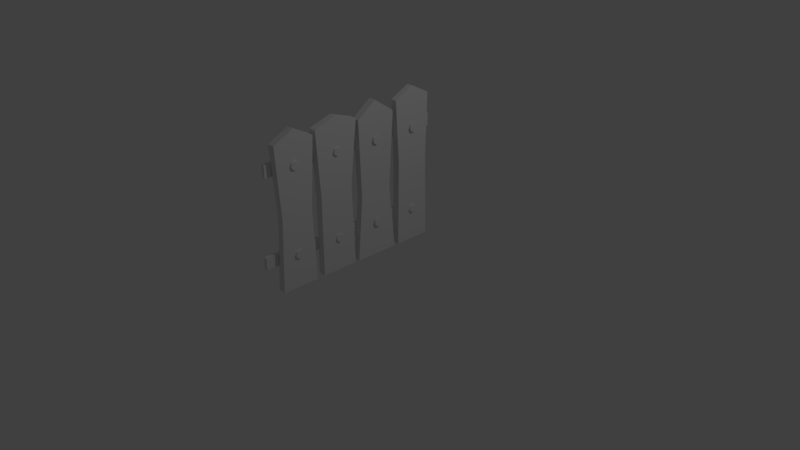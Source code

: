# Source: fence3.blend  (saved by Blender 2.78.0; exported with 4.5.12 LTS)
import bpy
from mathutils import Matrix  # noqa: F401  (used for matrix-valued properties, if any)

bpy.ops.wm.read_factory_settings(use_empty=True)
scene = bpy.context.scene
scene.name = 'Scene'

# ---- collections
col_collection_1 = bpy.data.collections.new('Collection 1'); scene.collection.children.link(col_collection_1)

# ---- materials (node trees are filled in below, after node groups)
mat_material = bpy.data.materials.new('Material')
mat_material.alpha_threshold = 0.0
mat_material.use_transparent_shadow = False
mat_material.roughness = 0.5
mat_material.line_color = (0.0, 0.0, 0.0, 1.0)

# ---- material node trees

# ---- world
world_world = bpy.data.worlds.new('World'); scene.world = world_world
world_world.color = (0.05088, 0.05088, 0.05088)
world_world.use_sun_shadow = False
world_world.sun_shadow_jitter_overblur = 0.0
world_world.cycles.sampling_method = 'MANUAL'

# ---- cameras
cam_camera = bpy.data.cameras.new('Camera')
cam_camera.clip_end = 100.0
cam_camera.lens = 35.0
cam_camera.sensor_width = 32.0
cam_camera.sensor_height = 18.0
cam_camera.ortho_scale = 7.314
cam_camera.dof.focus_distance = 0.0
cam_camera.dof.aperture_fstop = 128.0

# ---- lights
light_lamp = bpy.data.lights.new('Lamp', 'POINT')
light_lamp.transmission_factor = 0.0
light_lamp.cutoff_distance = 30.0
light_lamp.energy = 100.0
light_lamp.shadow_buffer_clip_start = 1.001
light_lamp.shadow_soft_size = 0.1
light_lamp.shadow_maximum_resolution = 0.006
light_lamp.use_absolute_resolution = True

# ---- meshes
me_cube = bpy.data.meshes.new('Cube')
me_cube.from_pydata([(1.0, 1.0, 0.0), (1.0, -1.0, 0.0), (-1.0, -1.0, 0.0), (-1.0, 1.0, 0.0), (1.0, 1.082, 1.861), (1.0, -1.082, 1.861), (-1.0, -1.082, 1.861), (-1.0, 1.082, 1.861), (1.0, 0.853, 0.9409), (1.0, -0.853, 0.9409), (-0.6289, -0.853, 0.9409), (-0.6289, 0.853, 0.9409), (1.0, -1.788e-07, 0.0), (-1.0, 1.788e-07, 0.0), (1.0, -6.557e-07, 2.0), (-1.0, 5.96e-08, 2.0), (-0.6289, 1.192e-07, 1.0), (1.0, -4.172e-07, 1.0), (1.0, 3.438, 0.0), (1.0, 1.438, 0.0), (-1.0, 1.438, 0.0), (-1.0, 3.438, 0.0), (1.0, 3.654, 1.904), (1.0, 1.223, 1.904), (-1.0, 1.223, 1.904), (-1.0, 3.654, 1.904), (1.0, 3.291, 1.086), (1.0, 1.444, 1.035), (-1.0, 1.444, 1.035), (-1.0, 3.291, 1.086), (1.0, 2.438, 0.0), (-1.0, 2.438, 0.0), (1.0, 2.438, 2.002), (-1.0, 2.438, 2.002), (-1.0, 2.438, 1.145), (1.0, 2.438, 1.145), (1.0, 6.106, 0.0), (1.0, 3.669, 0.0), (-1.0, 3.669, 0.0), (-1.0, 6.106, 0.0), (1.0, 6.018, 1.861), (1.0, 3.799, 1.861), (-1.0, 3.799, 1.861), (-1.0, 6.018, 1.861), (0.7096, 5.814, 0.8331), (0.7096, 4.0, 0.8331), (-1.0, 4.0, 0.8331), (-1.0, 5.814, 0.8331), (1.0, 4.882, 0.0), (-1.0, 4.882, 0.0), (1.0, 4.882, 2.057), (-1.0, 4.882, 2.057), (-1.0, 4.882, 0.8921), (0.7096, 4.882, 0.8921), (1.0, 8.381, 0.0), (1.0, 6.381, 0.0), (-1.0, 6.381, 0.0), (-1.0, 8.381, 0.0), (0.6387, 8.464, 1.956), (0.6387, 6.299, 1.956), (-1.0, 6.299, 1.958), (-1.0, 8.464, 1.958), (1.0, 8.284, 1.13), (1.0, 6.425, 1.13), (-1.0, 6.425, 1.13), (-1.0, 8.284, 1.13), (1.0, 7.381, 0.0), (-1.0, 7.381, 0.0), (0.6387, 7.381, 2.096), (-1.0, 7.381, 2.097), (-1.0, 7.381, 1.189), (1.0, 7.381, 1.189), (-1.892, -1.39, 1.468), (-1.892, -1.39, 1.635), (-1.892, 8.833, 1.468), (-1.892, 8.833, 1.635), (-1.001, -1.39, 1.468), (-1.001, -1.39, 1.635), (-1.001, 8.833, 1.468), (-1.001, 8.833, 1.635), (-1.892, -1.617, 0.3278), (-1.892, -1.617, 0.4827), (-1.892, 8.606, 0.3278), (-1.892, 8.606, 0.4827), (-1.001, -1.617, 0.3278), (-1.001, -1.617, 0.4827), (-1.001, 8.606, 0.3278), (-1.001, 8.606, 0.4827), (1.003, 5.088, 1.554), (1.465, 5.088, 1.554), (1.003, 5.027, 1.517), (1.465, 5.027, 1.517), (1.003, 4.878, 1.502), (1.465, 4.878, 1.502), (1.003, 4.73, 1.517), (1.465, 4.73, 1.517), (1.003, 4.669, 1.554), (1.465, 4.669, 1.554), (1.003, 4.73, 1.591), (1.465, 4.73, 1.591), (1.003, 4.878, 1.607), (1.465, 4.878, 1.607), (1.003, 5.027, 1.591), (1.465, 5.027, 1.591), (1.003, 7.552, 1.554), (1.465, 7.552, 1.554), (1.003, 7.491, 1.517), (1.465, 7.491, 1.517), (1.003, 7.343, 1.502), (1.465, 7.343, 1.502), (1.003, 7.195, 1.517), (1.465, 7.195, 1.517), (1.003, 7.133, 1.554), (1.465, 7.133, 1.554), (1.003, 7.195, 1.591), (1.465, 7.195, 1.591), (1.003, 7.343, 1.607), (1.465, 7.343, 1.607), (1.003, 7.491, 1.591), (1.465, 7.491, 1.591), (1.003, 2.645, 1.57), (1.465, 2.645, 1.57), (1.003, 2.583, 1.533), (1.465, 2.583, 1.533), (1.003, 2.435, 1.517), (1.465, 2.435, 1.517), (1.003, 2.287, 1.533), (1.465, 2.287, 1.533), (1.003, 2.226, 1.57), (1.465, 2.226, 1.57), (1.003, 2.287, 1.607), (1.465, 2.287, 1.607), (1.003, 2.435, 1.622), (1.465, 2.435, 1.622), (1.003, 2.583, 1.607), (1.465, 2.583, 1.607), (1.003, 0.1592, 1.57), (1.465, 0.1592, 1.57), (1.003, 0.09785, 1.533), (1.465, 0.09785, 1.533), (1.003, -0.05025, 1.517), (1.465, -0.05025, 1.517), (1.003, -0.1983, 1.533), (1.465, -0.1983, 1.533), (1.003, -0.2597, 1.57), (1.465, -0.2597, 1.57), (1.003, -0.1983, 1.607), (1.465, -0.1983, 1.607), (1.003, -0.05025, 1.622), (1.465, -0.05025, 1.622), (1.003, 0.09785, 1.607), (1.465, 0.09785, 1.607), (1.003, 0.1592, 0.4418), (1.465, 0.1592, 0.4418), (1.003, 0.09785, 0.4048), (1.465, 0.09785, 0.4048), (1.003, -0.05025, 0.3894), (1.465, -0.05025, 0.3894), (1.003, -0.1983, 0.4048), (1.465, -0.1983, 0.4048), (1.003, -0.2597, 0.4418), (1.465, -0.2597, 0.4418), (1.003, -0.1983, 0.4788), (1.465, -0.1983, 0.4788), (1.003, -0.05025, 0.4942), (1.465, -0.05025, 0.4942), (1.003, 0.09785, 0.4788), (1.465, 0.09785, 0.4788), (1.003, 2.649, 0.4418), (1.465, 2.649, 0.4418), (1.003, 2.587, 0.4048), (1.465, 2.587, 0.4048), (1.003, 2.439, 0.3894), (1.465, 2.439, 0.3894), (1.003, 2.291, 0.4048), (1.465, 2.291, 0.4048), (1.003, 2.23, 0.4418), (1.465, 2.23, 0.4418), (1.003, 2.291, 0.4788), (1.465, 2.291, 0.4788), (1.003, 2.439, 0.4942), (1.465, 2.439, 0.4942), (1.003, 2.587, 0.4788), (1.465, 2.587, 0.4788), (1.003, 5.124, 0.4418), (1.465, 5.124, 0.4418), (1.003, 5.063, 0.4048), (1.465, 5.063, 0.4048), (1.003, 4.915, 0.3894), (1.465, 4.915, 0.3894), (1.003, 4.767, 0.4048), (1.465, 4.767, 0.4048), (1.003, 4.705, 0.4418), (1.465, 4.705, 0.4418), (1.003, 4.767, 0.4788), (1.465, 4.767, 0.4788), (1.003, 4.915, 0.4942), (1.465, 4.915, 0.4942), (1.003, 5.063, 0.4788), (1.465, 5.063, 0.4788), (1.003, 7.547, 0.4418), (1.465, 7.547, 0.4418), (1.003, 7.486, 0.4048), (1.465, 7.486, 0.4048), (1.003, 7.338, 0.3894), (1.465, 7.338, 0.3894), (1.003, 7.189, 0.4048), (1.465, 7.189, 0.4048), (1.003, 7.128, 0.4418), (1.465, 7.128, 0.4418), (1.003, 7.189, 0.4788), (1.465, 7.189, 0.4788), (1.003, 7.338, 0.4942), (1.465, 7.338, 0.4942), (1.003, 7.486, 0.4788), (1.465, 7.486, 0.4788)], [], [(12, 1, 2, 13), (14, 15, 6, 5), (17, 14, 5, 9), (9, 5, 6, 10), (16, 15, 7, 11), (8, 0, 3, 11), (4, 8, 11, 7), (13, 16, 11, 3), (1, 9, 10, 2), (12, 17, 9, 1), (0, 8, 17, 12), (2, 10, 16, 13), (10, 6, 15, 16), (8, 4, 14, 17), (4, 7, 15, 14), (0, 12, 13, 3), (30, 19, 20, 31), (32, 33, 24, 23), (35, 32, 23, 27), (27, 23, 24, 28), (34, 33, 25, 29), (26, 18, 21, 29), (22, 26, 29, 25), (31, 34, 29, 21), (19, 27, 28, 20), (30, 35, 27, 19), (18, 26, 35, 30), (20, 28, 34, 31), (28, 24, 33, 34), (26, 22, 32, 35), (22, 25, 33, 32), (18, 30, 31, 21), (48, 37, 38, 49), (50, 51, 42, 41), (53, 50, 41, 45), (45, 41, 42, 46), (52, 51, 43, 47), (44, 36, 39, 47), (40, 44, 47, 43), (49, 52, 47, 39), (37, 45, 46, 38), (48, 53, 45, 37), (36, 44, 53, 48), (38, 46, 52, 49), (46, 42, 51, 52), (44, 40, 50, 53), (40, 43, 51, 50), (36, 48, 49, 39), (66, 55, 56, 67), (68, 69, 60, 59), (71, 68, 59, 63), (63, 59, 60, 64), (70, 69, 61, 65), (62, 54, 57, 65), (58, 62, 65, 61), (67, 70, 65, 57), (55, 63, 64, 56), (66, 71, 63, 55), (54, 62, 71, 66), (56, 64, 70, 67), (64, 60, 69, 70), (62, 58, 68, 71), (58, 61, 69, 68), (54, 66, 67, 57), (72, 73, 75, 74), (74, 75, 79, 78), (78, 79, 77, 76), (76, 77, 73, 72), (74, 78, 76, 72), (79, 75, 73, 77), (80, 81, 83, 82), (82, 83, 87, 86), (86, 87, 85, 84), (84, 85, 81, 80), (82, 86, 84, 80), (87, 83, 81, 85), (88, 89, 91, 90), (90, 91, 93, 92), (92, 93, 95, 94), (94, 95, 97, 96), (96, 97, 99, 98), (98, 99, 101, 100), (91, 89, 103, 101, 99, 97, 95, 93), (100, 101, 103, 102), (102, 103, 89, 88), (88, 90, 92, 94, 96, 98, 100, 102), (104, 105, 107, 106), (106, 107, 109, 108), (108, 109, 111, 110), (110, 111, 113, 112), (112, 113, 115, 114), (114, 115, 117, 116), (107, 105, 119, 117, 115, 113, 111, 109), (116, 117, 119, 118), (118, 119, 105, 104), (104, 106, 108, 110, 112, 114, 116, 118), (120, 121, 123, 122), (122, 123, 125, 124), (124, 125, 127, 126), (126, 127, 129, 128), (128, 129, 131, 130), (130, 131, 133, 132), (123, 121, 135, 133, 131, 129, 127, 125), (132, 133, 135, 134), (134, 135, 121, 120), (120, 122, 124, 126, 128, 130, 132, 134), (136, 137, 139, 138), (138, 139, 141, 140), (140, 141, 143, 142), (142, 143, 145, 144), (144, 145, 147, 146), (146, 147, 149, 148), (139, 137, 151, 149, 147, 145, 143, 141), (148, 149, 151, 150), (150, 151, 137, 136), (136, 138, 140, 142, 144, 146, 148, 150), (152, 153, 155, 154), (154, 155, 157, 156), (156, 157, 159, 158), (158, 159, 161, 160), (160, 161, 163, 162), (162, 163, 165, 164), (155, 153, 167, 165, 163, 161, 159, 157), (164, 165, 167, 166), (166, 167, 153, 152), (152, 154, 156, 158, 160, 162, 164, 166), (168, 169, 171, 170), (170, 171, 173, 172), (172, 173, 175, 174), (174, 175, 177, 176), (176, 177, 179, 178), (178, 179, 181, 180), (171, 169, 183, 181, 179, 177, 175, 173), (180, 181, 183, 182), (182, 183, 169, 168), (168, 170, 172, 174, 176, 178, 180, 182), (184, 185, 187, 186), (186, 187, 189, 188), (188, 189, 191, 190), (190, 191, 193, 192), (192, 193, 195, 194), (194, 195, 197, 196), (187, 185, 199, 197, 195, 193, 191, 189), (196, 197, 199, 198), (198, 199, 185, 184), (184, 186, 188, 190, 192, 194, 196, 198), (200, 201, 203, 202), (202, 203, 205, 204), (204, 205, 207, 206), (206, 207, 209, 208), (208, 209, 211, 210), (210, 211, 213, 212), (203, 201, 215, 213, 211, 209, 207, 205), (212, 213, 215, 214), (214, 215, 201, 200), (200, 202, 204, 206, 208, 210, 212, 214)])
me_cube.materials.append(mat_material)
me_cube.use_remesh_preserve_volume = False
me_cube.use_remesh_preserve_attributes = False
me_cube.use_mirror_vertex_groups = False
me_cube.update()

# ---- objects
ob_cube = bpy.data.objects.new('Cube', me_cube)
ob_lamp = bpy.data.objects.new('Lamp', light_lamp)
ob_camera = bpy.data.objects.new('Camera', cam_camera)

# ---- transforms, parenting, visibility, modifiers, constraints
ob_cube.location = (3.725e-09, -1.129, 0.0)
ob_cube.scale = (0.05, 0.25, 1.0)
ob_cube.lock_rotations_4d = False
ob_cube.empty_display_type = 'ARROWS'
ob_cube.lineart.crease_threshold = 0.0
ob_lamp.location = (4.076, 1.005, 5.904)
ob_lamp.rotation_euler = (0.6503, 0.05522, 1.866)
ob_lamp.lock_rotations_4d = False
ob_lamp.empty_display_type = 'ARROWS'
ob_lamp.color = (0.0, 0.0, 0.0, 0.0)
ob_lamp.lineart.crease_threshold = 0.0
ob_camera.location = (7.481, -6.508, 5.344)
ob_camera.rotation_euler = (1.109, 0.0, 0.8149)
ob_camera.lock_rotations_4d = False
ob_camera.empty_display_type = 'ARROWS'
ob_camera.color = (0.0, 0.0, 0.0, 0.0)
ob_camera.display_type = 'WIRE'
ob_camera.lineart.crease_threshold = 0.0

# ---- collection membership
col_collection_1.objects.link(ob_cube)
col_collection_1.objects.link(ob_lamp)
col_collection_1.objects.link(ob_camera)

# ---- scene / render settings (as saved in the file)
scene.camera = ob_camera
scene.frame_start = 1; scene.frame_end = 250; scene.frame_set(1)
scene.render.engine = 'BLENDER_EEVEE_NEXT'
scene.render.resolution_percentage = 50
scene.render.dither_intensity = 0.0
scene.cycles.use_denoising = False
scene.cycles.samples = 128
scene.cycles.sampling_pattern = 'TABULATED_SOBOL'
scene.cycles.light_sampling_threshold = 0.0
scene.cycles.use_adaptive_sampling = False
scene.cycles.use_light_tree = False
scene.cycles.blur_glossy = 0.0
scene.cycles.sample_clamp_indirect = 0.0
scene.view_settings.view_transform = 'Standard'
bpy.context.view_layer.update()
